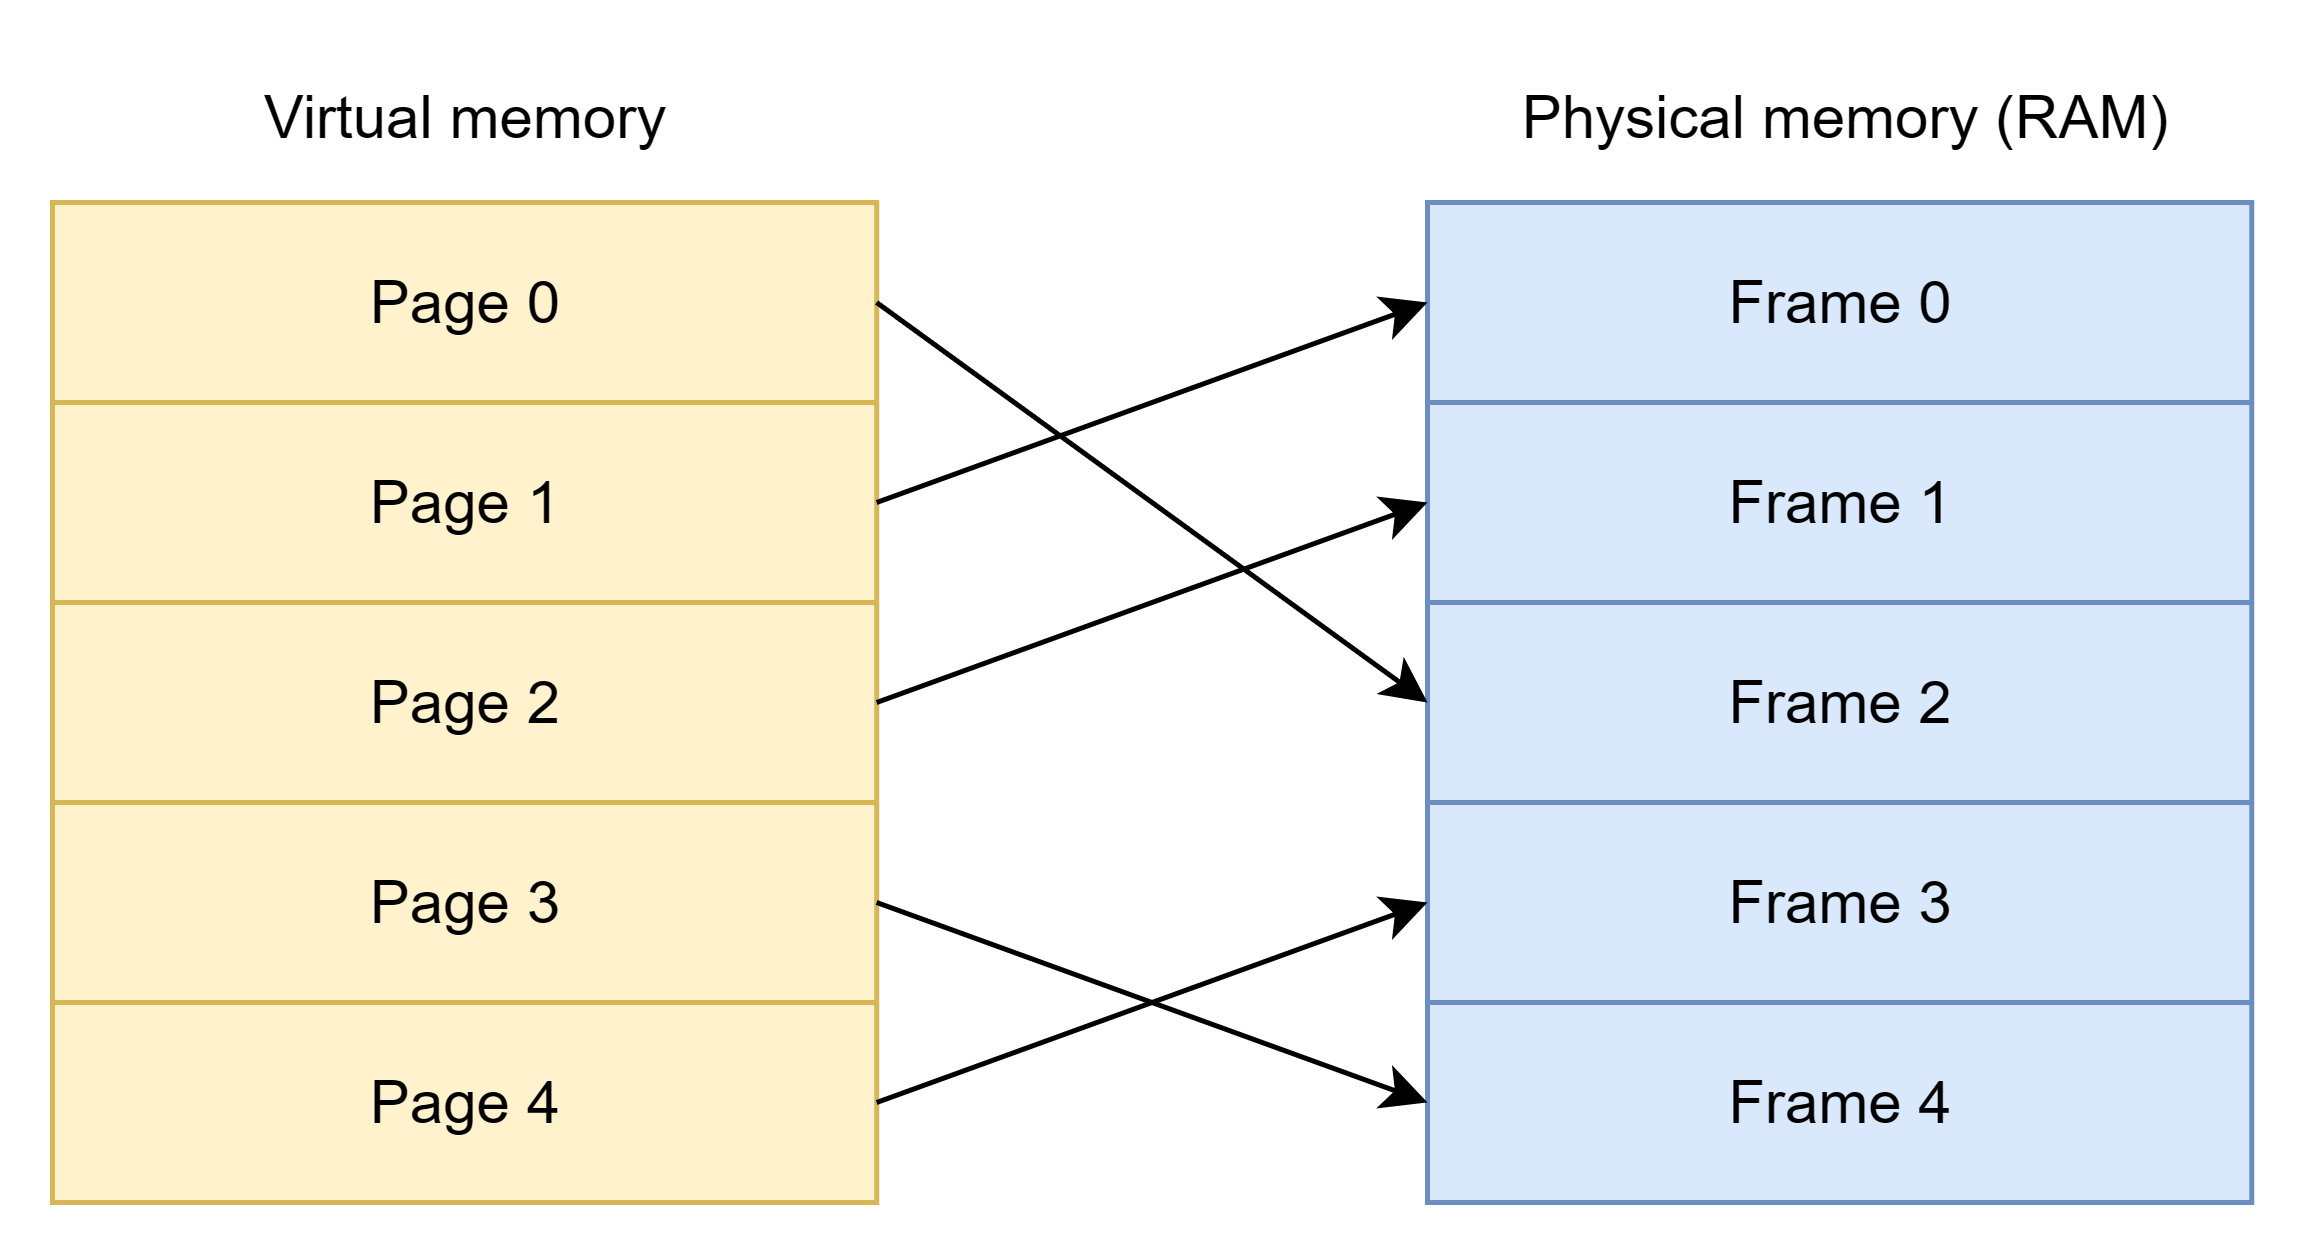

The diagram above was exported from draw.io. Its source (the exported page's mxGraphModel, read from the mxfile embedded in the PNG):
<mxGraphModel dx="711" dy="258" grid="0" gridSize="10" guides="1" tooltips="1" connect="1" arrows="1" fold="1" page="1" pageScale="1" pageWidth="3300" pageHeight="4681" math="0" shadow="0">
  <root>
    <mxCell id="0" />
    <mxCell id="1" parent="0" />
    <mxCell id="2" value="" style="shape=table;startSize=0;container=1;collapsible=0;childLayout=tableLayout;fillColor=#fff2cc;strokeColor=#d6b656;" vertex="1" parent="1">
      <mxGeometry x="2303" y="257" width="164.833251953125" height="200" as="geometry" />
    </mxCell>
    <mxCell id="3" value="" style="shape=tableRow;horizontal=0;startSize=0;swimlaneHead=0;swimlaneBody=0;strokeColor=inherit;top=0;left=0;bottom=0;right=0;collapsible=0;dropTarget=0;fillColor=none;points=[[0,0.5],[1,0.5]];portConstraint=eastwest;" vertex="1" parent="2">
      <mxGeometry width="164.833251953125" height="40" as="geometry" />
    </mxCell>
    <mxCell id="4" value="Page 0" style="shape=partialRectangle;html=1;whiteSpace=wrap;connectable=0;strokeColor=inherit;overflow=hidden;fillColor=none;top=0;left=0;bottom=0;right=0;pointerEvents=1;" vertex="1" parent="3">
      <mxGeometry width="165" height="40" as="geometry">
        <mxRectangle width="165" height="40" as="alternateBounds" />
      </mxGeometry>
    </mxCell>
    <mxCell id="5" value="" style="shape=tableRow;horizontal=0;startSize=0;swimlaneHead=0;swimlaneBody=0;strokeColor=inherit;top=0;left=0;bottom=0;right=0;collapsible=0;dropTarget=0;fillColor=none;points=[[0,0.5],[1,0.5]];portConstraint=eastwest;" vertex="1" parent="2">
      <mxGeometry y="40" width="164.833251953125" height="40" as="geometry" />
    </mxCell>
    <mxCell id="6" value="Page 1" style="shape=partialRectangle;html=1;whiteSpace=wrap;connectable=0;strokeColor=inherit;overflow=hidden;fillColor=none;top=0;left=0;bottom=0;right=0;pointerEvents=1;" vertex="1" parent="5">
      <mxGeometry width="165" height="40" as="geometry">
        <mxRectangle width="165" height="40" as="alternateBounds" />
      </mxGeometry>
    </mxCell>
    <mxCell id="7" value="" style="shape=tableRow;horizontal=0;startSize=0;swimlaneHead=0;swimlaneBody=0;strokeColor=inherit;top=0;left=0;bottom=0;right=0;collapsible=0;dropTarget=0;fillColor=none;points=[[0,0.5],[1,0.5]];portConstraint=eastwest;" vertex="1" parent="2">
      <mxGeometry y="80" width="164.833251953125" height="40" as="geometry" />
    </mxCell>
    <mxCell id="8" value="Page 2" style="shape=partialRectangle;html=1;whiteSpace=wrap;connectable=0;strokeColor=inherit;overflow=hidden;fillColor=none;top=0;left=0;bottom=0;right=0;pointerEvents=1;" vertex="1" parent="7">
      <mxGeometry width="165" height="40" as="geometry">
        <mxRectangle width="165" height="40" as="alternateBounds" />
      </mxGeometry>
    </mxCell>
    <mxCell id="9" value="" style="shape=tableRow;horizontal=0;startSize=0;swimlaneHead=0;swimlaneBody=0;strokeColor=inherit;top=0;left=0;bottom=0;right=0;collapsible=0;dropTarget=0;fillColor=none;points=[[0,0.5],[1,0.5]];portConstraint=eastwest;" vertex="1" parent="2">
      <mxGeometry y="120" width="164.833251953125" height="40" as="geometry" />
    </mxCell>
    <mxCell id="10" value="Page 3" style="shape=partialRectangle;html=1;whiteSpace=wrap;connectable=0;strokeColor=inherit;overflow=hidden;fillColor=none;top=0;left=0;bottom=0;right=0;pointerEvents=1;" vertex="1" parent="9">
      <mxGeometry width="165" height="40" as="geometry">
        <mxRectangle width="165" height="40" as="alternateBounds" />
      </mxGeometry>
    </mxCell>
    <mxCell id="11" value="" style="shape=tableRow;horizontal=0;startSize=0;swimlaneHead=0;swimlaneBody=0;strokeColor=inherit;top=0;left=0;bottom=0;right=0;collapsible=0;dropTarget=0;fillColor=none;points=[[0,0.5],[1,0.5]];portConstraint=eastwest;" vertex="1" parent="2">
      <mxGeometry y="160" width="164.833251953125" height="40" as="geometry" />
    </mxCell>
    <mxCell id="12" value="Page 4" style="shape=partialRectangle;html=1;whiteSpace=wrap;connectable=0;strokeColor=inherit;overflow=hidden;fillColor=none;top=0;left=0;bottom=0;right=0;pointerEvents=1;" vertex="1" parent="11">
      <mxGeometry width="165" height="40" as="geometry">
        <mxRectangle width="165" height="40" as="alternateBounds" />
      </mxGeometry>
    </mxCell>
    <mxCell id="13" value="Virtual memory" style="text;html=1;align=center;verticalAlign=middle;resizable=0;points=[];autosize=1;strokeColor=none;fillColor=none;" vertex="1" parent="1">
      <mxGeometry x="2336.42" y="227" width="98" height="26" as="geometry" />
    </mxCell>
    <mxCell id="14" value="" style="shape=table;startSize=0;container=1;collapsible=0;childLayout=tableLayout;fillColor=#dae8fc;strokeColor=#6c8ebf;" vertex="1" parent="1">
      <mxGeometry x="2578" y="257" width="164.833251953125" height="200" as="geometry" />
    </mxCell>
    <mxCell id="15" value="" style="shape=tableRow;horizontal=0;startSize=0;swimlaneHead=0;swimlaneBody=0;strokeColor=inherit;top=0;left=0;bottom=0;right=0;collapsible=0;dropTarget=0;fillColor=none;points=[[0,0.5],[1,0.5]];portConstraint=eastwest;" vertex="1" parent="14">
      <mxGeometry width="164.833251953125" height="40" as="geometry" />
    </mxCell>
    <mxCell id="16" value="Frame 0" style="shape=partialRectangle;html=1;whiteSpace=wrap;connectable=0;strokeColor=inherit;overflow=hidden;fillColor=none;top=0;left=0;bottom=0;right=0;pointerEvents=1;" vertex="1" parent="15">
      <mxGeometry width="165" height="40" as="geometry">
        <mxRectangle width="165" height="40" as="alternateBounds" />
      </mxGeometry>
    </mxCell>
    <mxCell id="17" value="" style="shape=tableRow;horizontal=0;startSize=0;swimlaneHead=0;swimlaneBody=0;strokeColor=inherit;top=0;left=0;bottom=0;right=0;collapsible=0;dropTarget=0;fillColor=none;points=[[0,0.5],[1,0.5]];portConstraint=eastwest;" vertex="1" parent="14">
      <mxGeometry y="40" width="164.833251953125" height="40" as="geometry" />
    </mxCell>
    <mxCell id="18" value="Frame 1" style="shape=partialRectangle;html=1;whiteSpace=wrap;connectable=0;strokeColor=inherit;overflow=hidden;fillColor=none;top=0;left=0;bottom=0;right=0;pointerEvents=1;" vertex="1" parent="17">
      <mxGeometry width="165" height="40" as="geometry">
        <mxRectangle width="165" height="40" as="alternateBounds" />
      </mxGeometry>
    </mxCell>
    <mxCell id="19" value="" style="shape=tableRow;horizontal=0;startSize=0;swimlaneHead=0;swimlaneBody=0;strokeColor=inherit;top=0;left=0;bottom=0;right=0;collapsible=0;dropTarget=0;fillColor=none;points=[[0,0.5],[1,0.5]];portConstraint=eastwest;" vertex="1" parent="14">
      <mxGeometry y="80" width="164.833251953125" height="40" as="geometry" />
    </mxCell>
    <mxCell id="20" value="Frame 2" style="shape=partialRectangle;html=1;whiteSpace=wrap;connectable=0;strokeColor=inherit;overflow=hidden;fillColor=none;top=0;left=0;bottom=0;right=0;pointerEvents=1;" vertex="1" parent="19">
      <mxGeometry width="165" height="40" as="geometry">
        <mxRectangle width="165" height="40" as="alternateBounds" />
      </mxGeometry>
    </mxCell>
    <mxCell id="21" value="" style="shape=tableRow;horizontal=0;startSize=0;swimlaneHead=0;swimlaneBody=0;strokeColor=inherit;top=0;left=0;bottom=0;right=0;collapsible=0;dropTarget=0;fillColor=none;points=[[0,0.5],[1,0.5]];portConstraint=eastwest;" vertex="1" parent="14">
      <mxGeometry y="120" width="164.833251953125" height="40" as="geometry" />
    </mxCell>
    <mxCell id="22" value="Frame 3" style="shape=partialRectangle;html=1;whiteSpace=wrap;connectable=0;strokeColor=inherit;overflow=hidden;fillColor=none;top=0;left=0;bottom=0;right=0;pointerEvents=1;" vertex="1" parent="21">
      <mxGeometry width="165" height="40" as="geometry">
        <mxRectangle width="165" height="40" as="alternateBounds" />
      </mxGeometry>
    </mxCell>
    <mxCell id="23" value="" style="shape=tableRow;horizontal=0;startSize=0;swimlaneHead=0;swimlaneBody=0;strokeColor=inherit;top=0;left=0;bottom=0;right=0;collapsible=0;dropTarget=0;fillColor=none;points=[[0,0.5],[1,0.5]];portConstraint=eastwest;" vertex="1" parent="14">
      <mxGeometry y="160" width="164.833251953125" height="40" as="geometry" />
    </mxCell>
    <mxCell id="24" value="Frame 4" style="shape=partialRectangle;html=1;whiteSpace=wrap;connectable=0;strokeColor=inherit;overflow=hidden;fillColor=none;top=0;left=0;bottom=0;right=0;pointerEvents=1;" vertex="1" parent="23">
      <mxGeometry width="165" height="40" as="geometry">
        <mxRectangle width="165" height="40" as="alternateBounds" />
      </mxGeometry>
    </mxCell>
    <mxCell id="25" value="Physical memory (RAM)" style="text;html=1;align=center;verticalAlign=middle;resizable=0;points=[];autosize=1;strokeColor=none;fillColor=none;" vertex="1" parent="1">
      <mxGeometry x="2587.42" y="227" width="147" height="26" as="geometry" />
    </mxCell>
    <mxCell id="26" value="" style="endArrow=classic;html=1;rounded=0;exitX=1;exitY=0.5;exitDx=0;exitDy=0;entryX=0;entryY=0.5;entryDx=0;entryDy=0;" edge="1" source="3" target="19" parent="1">
      <mxGeometry width="50" height="50" relative="1" as="geometry">
        <mxPoint x="2491" y="370" as="sourcePoint" />
        <mxPoint x="2541" y="320" as="targetPoint" />
      </mxGeometry>
    </mxCell>
    <mxCell id="27" value="" style="endArrow=classic;html=1;rounded=0;exitX=1;exitY=0.5;exitDx=0;exitDy=0;entryX=0;entryY=0.5;entryDx=0;entryDy=0;" edge="1" source="5" target="15" parent="1">
      <mxGeometry width="50" height="50" relative="1" as="geometry">
        <mxPoint x="2491" y="370" as="sourcePoint" />
        <mxPoint x="2541" y="320" as="targetPoint" />
      </mxGeometry>
    </mxCell>
    <mxCell id="28" value="" style="endArrow=classic;html=1;rounded=0;exitX=1;exitY=0.5;exitDx=0;exitDy=0;entryX=0;entryY=0.5;entryDx=0;entryDy=0;" edge="1" source="7" target="17" parent="1">
      <mxGeometry width="50" height="50" relative="1" as="geometry">
        <mxPoint x="2491" y="370" as="sourcePoint" />
        <mxPoint x="2541" y="320" as="targetPoint" />
      </mxGeometry>
    </mxCell>
    <mxCell id="29" value="" style="endArrow=classic;html=1;rounded=0;exitX=1;exitY=0.5;exitDx=0;exitDy=0;entryX=0;entryY=0.5;entryDx=0;entryDy=0;" edge="1" source="9" target="23" parent="1">
      <mxGeometry width="50" height="50" relative="1" as="geometry">
        <mxPoint x="2480" y="396" as="sourcePoint" />
        <mxPoint x="2541" y="320" as="targetPoint" />
      </mxGeometry>
    </mxCell>
    <mxCell id="30" value="" style="endArrow=classic;html=1;rounded=0;exitX=1;exitY=0.5;exitDx=0;exitDy=0;entryX=0;entryY=0.5;entryDx=0;entryDy=0;" edge="1" source="11" target="21" parent="1">
      <mxGeometry width="50" height="50" relative="1" as="geometry">
        <mxPoint x="2482" y="398" as="sourcePoint" />
        <mxPoint x="2532" y="348" as="targetPoint" />
      </mxGeometry>
    </mxCell>
  </root>
</mxGraphModel>